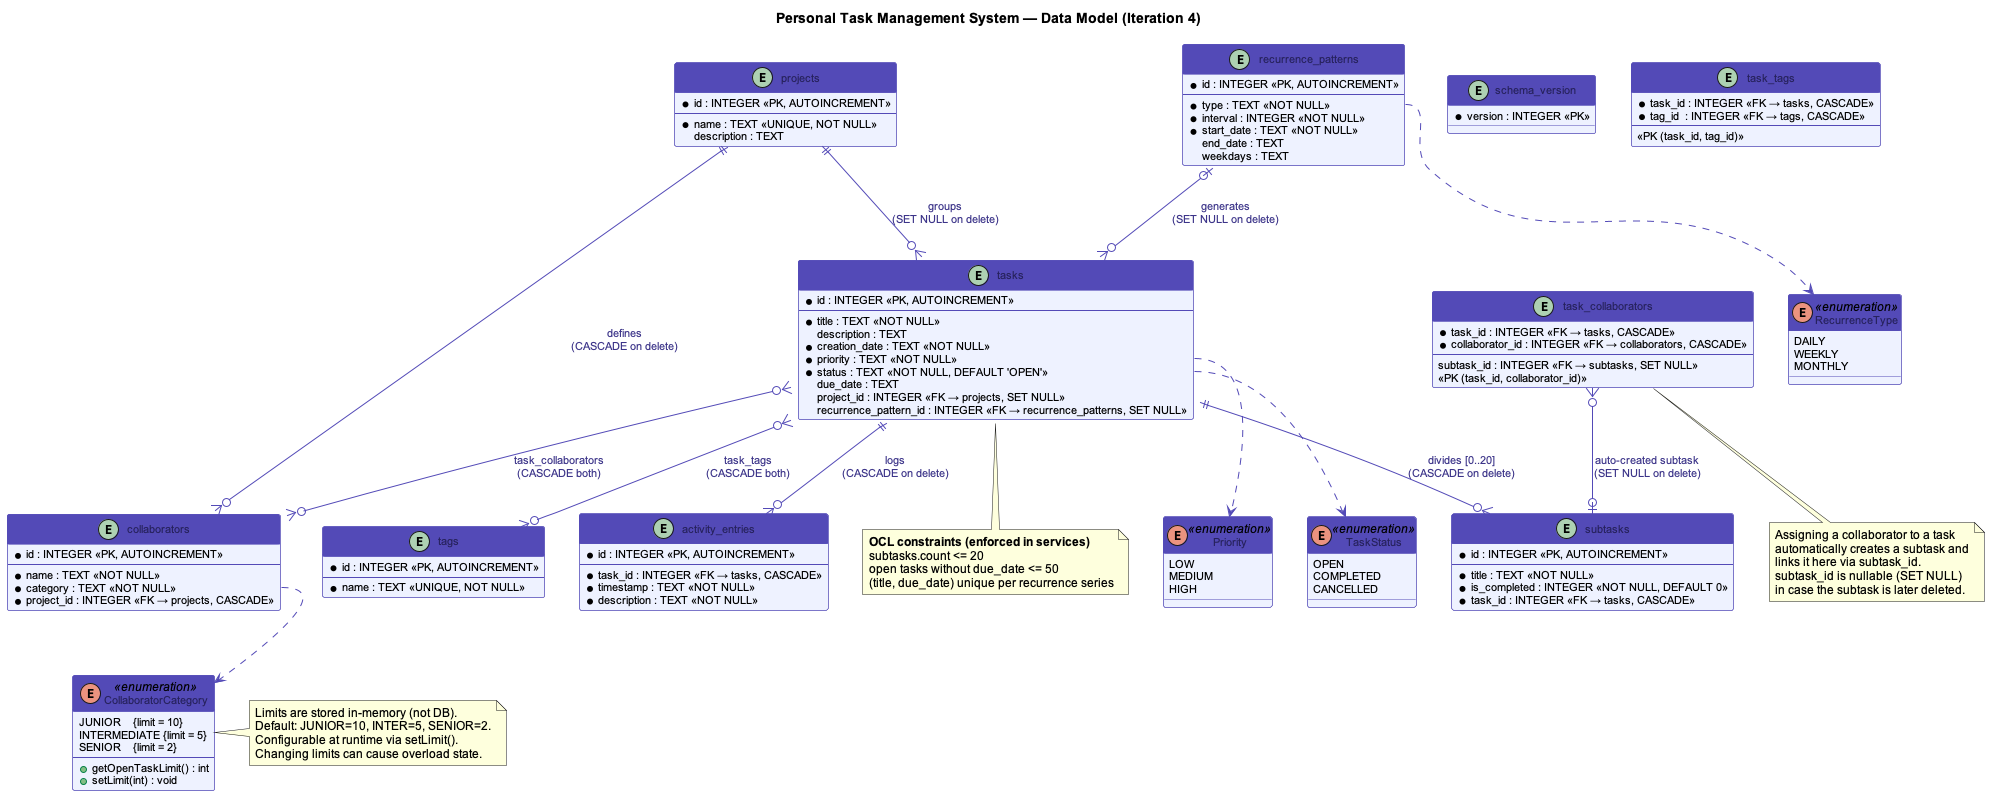

The diagram above was rendered by PlantUML. Its source (embedded in the PNG):
@startuml DataModel
title Personal Task Management System — Data Model (Iteration 4)

skinparam monochrome false
skinparam shadowing false
skinparam defaultFontName Arial
skinparam defaultFontSize 12

skinparam class {
    BackgroundColor #EEF2FF
    BorderColor #534AB7
    FontColor #26215C
    HeaderBackgroundColor #534AB7
    HeaderFontColor #FFFFFF
    FontSize 12
    AttributeFontSize 11
}

skinparam arrow {
    Color #534AB7
    FontColor #3C3489
    FontSize 11
}

' ─── ENUMERATIONS ───────────────────────────────────────

enum Priority <<enumeration>> {
    LOW
    MEDIUM
    HIGH
}

enum TaskStatus <<enumeration>> {
    OPEN
    COMPLETED
    CANCELLED
}

enum CollaboratorCategory <<enumeration>> {
    JUNIOR    {limit = 10}
    INTERMEDIATE {limit = 5}
    SENIOR    {limit = 2}
    --
    + getOpenTaskLimit() : int
    + setLimit(int) : void
}

enum RecurrenceType <<enumeration>> {
    DAILY
    WEEKLY
    MONTHLY
}

' ─── TABLES ─────────────────────────────────────────────

entity schema_version {
    * version : INTEGER <<PK>>
}

entity projects {
    * id : INTEGER <<PK, AUTOINCREMENT>>
    --
    * name : TEXT <<UNIQUE, NOT NULL>>
    description : TEXT
}

entity tags {
    * id : INTEGER <<PK, AUTOINCREMENT>>
    --
    * name : TEXT <<UNIQUE, NOT NULL>>
}

entity recurrence_patterns {
    * id : INTEGER <<PK, AUTOINCREMENT>>
    --
    * type : TEXT <<NOT NULL>>
    * interval : INTEGER <<NOT NULL>>
    * start_date : TEXT <<NOT NULL>>
    end_date : TEXT
    weekdays : TEXT
}

entity tasks {
    * id : INTEGER <<PK, AUTOINCREMENT>>
    --
    * title : TEXT <<NOT NULL>>
    description : TEXT
    * creation_date : TEXT <<NOT NULL>>
    * priority : TEXT <<NOT NULL>>
    * status : TEXT <<NOT NULL, DEFAULT 'OPEN'>>
    due_date : TEXT
    project_id : INTEGER <<FK → projects, SET NULL>>
    recurrence_pattern_id : INTEGER <<FK → recurrence_patterns, SET NULL>>
}

entity task_tags {
    * task_id : INTEGER <<FK → tasks, CASCADE>>
    * tag_id  : INTEGER <<FK → tags, CASCADE>>
    --
    <<PK (task_id, tag_id)>>
}

entity subtasks {
    * id : INTEGER <<PK, AUTOINCREMENT>>
    --
    * title : TEXT <<NOT NULL>>
    * is_completed : INTEGER <<NOT NULL, DEFAULT 0>>
    * task_id : INTEGER <<FK → tasks, CASCADE>>
}

entity collaborators {
    * id : INTEGER <<PK, AUTOINCREMENT>>
    --
    * name : TEXT <<NOT NULL>>
    * category : TEXT <<NOT NULL>>
    * project_id : INTEGER <<FK → projects, CASCADE>>
}

entity task_collaborators {
    * task_id : INTEGER <<FK → tasks, CASCADE>>
    * collaborator_id : INTEGER <<FK → collaborators, CASCADE>>
    --
    subtask_id : INTEGER <<FK → subtasks, SET NULL>>
    <<PK (task_id, collaborator_id)>>
}

entity activity_entries {
    * id : INTEGER <<PK, AUTOINCREMENT>>
    --
    * task_id : INTEGER <<FK → tasks, CASCADE>>
    * timestamp : TEXT <<NOT NULL>>
    * description : TEXT <<NOT NULL>>
}

' ─── RELATIONSHIPS ──────────────────────────────────────

projects             ||--o{ tasks                : "groups\n(SET NULL on delete)"
projects             ||--o{ collaborators         : "defines\n(CASCADE on delete)"
recurrence_patterns  |o--o{ tasks                : "generates\n(SET NULL on delete)"
tasks                ||--o{ subtasks             : "divides [0..20]\n(CASCADE on delete)"
tasks                ||--o{ activity_entries     : "logs\n(CASCADE on delete)"
tasks                }o--o{ tags                 : "task_tags\n(CASCADE both)"
tasks                }o--o{ collaborators        : "task_collaborators\n(CASCADE both)"
task_collaborators   }o--o| subtasks             : "auto-created subtask\n(SET NULL on delete)"

tasks::priority              ..> Priority
tasks::status                ..> TaskStatus
collaborators::category      ..> CollaboratorCategory
recurrence_patterns::type    ..> RecurrenceType

note bottom of task_collaborators
  Assigning a collaborator to a task
  automatically creates a subtask and
  links it here via subtask_id.
  subtask_id is nullable (SET NULL)
  in case the subtask is later deleted.
end note

note right of CollaboratorCategory
  Limits are stored in-memory (not DB).
  Default: JUNIOR=10, INTER=5, SENIOR=2.
  Configurable at runtime via setLimit().
  Changing limits can cause overload state.
end note

note bottom of tasks
  <b>OCL constraints (enforced in services)</b>
  subtasks.count <= 20
  open tasks without due_date <= 50
  (title, due_date) unique per recurrence series
end note

@enduml